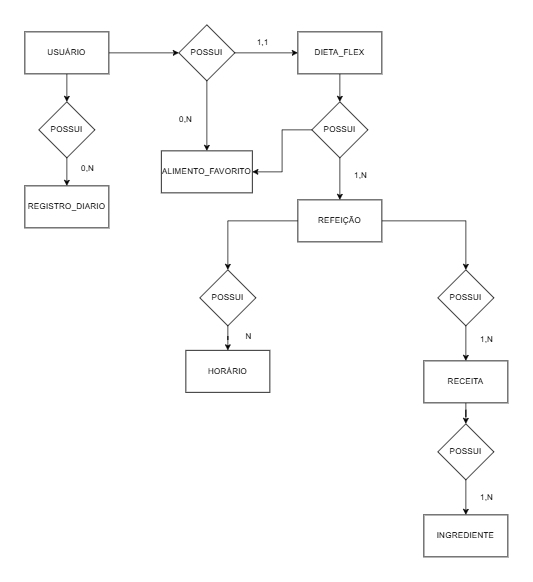

The diagram above was exported from draw.io. Its source (the exported page's mxGraphModel, read from the mxfile embedded in the PNG):
<mxGraphModel dx="1389" dy="591" grid="1" gridSize="10" guides="1" tooltips="1" connect="1" arrows="1" fold="1" page="1" pageScale="1" pageWidth="827" pageHeight="1169" math="0" shadow="0">
  <root>
    <mxCell id="0" />
    <mxCell id="1" parent="0" />
    <mxCell id="dwETVh7SWuO9GE1irC_u-4" value="" style="edgeStyle=orthogonalEdgeStyle;rounded=0;orthogonalLoop=1;jettySize=auto;html=1;" edge="1" parent="1" source="dwETVh7SWuO9GE1irC_u-1" target="dwETVh7SWuO9GE1irC_u-3">
      <mxGeometry relative="1" as="geometry" />
    </mxCell>
    <mxCell id="dwETVh7SWuO9GE1irC_u-29" value="" style="edgeStyle=orthogonalEdgeStyle;rounded=0;orthogonalLoop=1;jettySize=auto;html=1;" edge="1" parent="1" source="dwETVh7SWuO9GE1irC_u-1" target="dwETVh7SWuO9GE1irC_u-28">
      <mxGeometry relative="1" as="geometry" />
    </mxCell>
    <mxCell id="dwETVh7SWuO9GE1irC_u-1" value="USUÁRIO" style="rounded=0;whiteSpace=wrap;html=1;" vertex="1" parent="1">
      <mxGeometry x="90" y="100" width="120" height="60" as="geometry" />
    </mxCell>
    <mxCell id="dwETVh7SWuO9GE1irC_u-6" value="" style="edgeStyle=orthogonalEdgeStyle;rounded=0;orthogonalLoop=1;jettySize=auto;html=1;" edge="1" parent="1" source="dwETVh7SWuO9GE1irC_u-3" target="dwETVh7SWuO9GE1irC_u-5">
      <mxGeometry relative="1" as="geometry" />
    </mxCell>
    <mxCell id="dwETVh7SWuO9GE1irC_u-33" style="edgeStyle=orthogonalEdgeStyle;rounded=0;orthogonalLoop=1;jettySize=auto;html=1;entryX=0.5;entryY=0;entryDx=0;entryDy=0;" edge="1" parent="1" source="dwETVh7SWuO9GE1irC_u-3" target="dwETVh7SWuO9GE1irC_u-19">
      <mxGeometry relative="1" as="geometry" />
    </mxCell>
    <mxCell id="dwETVh7SWuO9GE1irC_u-3" value="POSSUI" style="rhombus;whiteSpace=wrap;html=1;rounded=0;" vertex="1" parent="1">
      <mxGeometry x="310" y="90" width="80" height="80" as="geometry" />
    </mxCell>
    <mxCell id="dwETVh7SWuO9GE1irC_u-32" value="" style="edgeStyle=orthogonalEdgeStyle;rounded=0;orthogonalLoop=1;jettySize=auto;html=1;" edge="1" parent="1" source="dwETVh7SWuO9GE1irC_u-5" target="dwETVh7SWuO9GE1irC_u-31">
      <mxGeometry relative="1" as="geometry" />
    </mxCell>
    <mxCell id="dwETVh7SWuO9GE1irC_u-5" value="DIETA_FLEX" style="whiteSpace=wrap;html=1;rounded=0;" vertex="1" parent="1">
      <mxGeometry x="480" y="100" width="120" height="60" as="geometry" />
    </mxCell>
    <mxCell id="dwETVh7SWuO9GE1irC_u-9" value="REGISTRO_DIARIO" style="whiteSpace=wrap;html=1;rounded=0;" vertex="1" parent="1">
      <mxGeometry x="90" y="320" width="120" height="60" as="geometry" />
    </mxCell>
    <mxCell id="dwETVh7SWuO9GE1irC_u-46" value="" style="edgeStyle=orthogonalEdgeStyle;rounded=0;orthogonalLoop=1;jettySize=auto;html=1;" edge="1" parent="1" source="dwETVh7SWuO9GE1irC_u-11" target="dwETVh7SWuO9GE1irC_u-45">
      <mxGeometry relative="1" as="geometry" />
    </mxCell>
    <mxCell id="dwETVh7SWuO9GE1irC_u-11" value="RECEITA" style="whiteSpace=wrap;html=1;rounded=0;" vertex="1" parent="1">
      <mxGeometry x="660" y="570" width="120" height="60" as="geometry" />
    </mxCell>
    <mxCell id="dwETVh7SWuO9GE1irC_u-19" value="ALIMENTO_FAVORITO" style="whiteSpace=wrap;html=1;rounded=0;" vertex="1" parent="1">
      <mxGeometry x="285" y="270" width="130" height="60" as="geometry" />
    </mxCell>
    <mxCell id="dwETVh7SWuO9GE1irC_u-25" value="INGREDIENTE" style="rounded=0;whiteSpace=wrap;html=1;" vertex="1" parent="1">
      <mxGeometry x="660" y="790" width="120" height="60" as="geometry" />
    </mxCell>
    <mxCell id="dwETVh7SWuO9GE1irC_u-38" value="" style="edgeStyle=orthogonalEdgeStyle;rounded=0;orthogonalLoop=1;jettySize=auto;html=1;" edge="1" parent="1" source="dwETVh7SWuO9GE1irC_u-26" target="dwETVh7SWuO9GE1irC_u-37">
      <mxGeometry relative="1" as="geometry" />
    </mxCell>
    <mxCell id="dwETVh7SWuO9GE1irC_u-41" value="" style="edgeStyle=orthogonalEdgeStyle;rounded=0;orthogonalLoop=1;jettySize=auto;html=1;" edge="1" parent="1" source="dwETVh7SWuO9GE1irC_u-26" target="dwETVh7SWuO9GE1irC_u-40">
      <mxGeometry relative="1" as="geometry" />
    </mxCell>
    <mxCell id="dwETVh7SWuO9GE1irC_u-26" value="REFEIÇÃO" style="rounded=0;whiteSpace=wrap;html=1;" vertex="1" parent="1">
      <mxGeometry x="480" y="340" width="120" height="60" as="geometry" />
    </mxCell>
    <mxCell id="dwETVh7SWuO9GE1irC_u-27" value="HORÁRIO" style="rounded=0;whiteSpace=wrap;html=1;" vertex="1" parent="1">
      <mxGeometry x="320" y="555" width="120" height="60" as="geometry" />
    </mxCell>
    <mxCell id="dwETVh7SWuO9GE1irC_u-30" style="edgeStyle=orthogonalEdgeStyle;rounded=0;orthogonalLoop=1;jettySize=auto;html=1;entryX=0.5;entryY=0;entryDx=0;entryDy=0;" edge="1" parent="1" source="dwETVh7SWuO9GE1irC_u-28" target="dwETVh7SWuO9GE1irC_u-9">
      <mxGeometry relative="1" as="geometry" />
    </mxCell>
    <mxCell id="dwETVh7SWuO9GE1irC_u-28" value="POSSUI" style="rhombus;whiteSpace=wrap;html=1;rounded=0;" vertex="1" parent="1">
      <mxGeometry x="110" y="200" width="80" height="80" as="geometry" />
    </mxCell>
    <mxCell id="dwETVh7SWuO9GE1irC_u-35" style="edgeStyle=orthogonalEdgeStyle;rounded=0;orthogonalLoop=1;jettySize=auto;html=1;entryX=1;entryY=0.5;entryDx=0;entryDy=0;" edge="1" parent="1" source="dwETVh7SWuO9GE1irC_u-31" target="dwETVh7SWuO9GE1irC_u-19">
      <mxGeometry relative="1" as="geometry" />
    </mxCell>
    <mxCell id="dwETVh7SWuO9GE1irC_u-36" style="edgeStyle=orthogonalEdgeStyle;rounded=0;orthogonalLoop=1;jettySize=auto;html=1;entryX=0.5;entryY=0;entryDx=0;entryDy=0;" edge="1" parent="1" source="dwETVh7SWuO9GE1irC_u-31" target="dwETVh7SWuO9GE1irC_u-26">
      <mxGeometry relative="1" as="geometry" />
    </mxCell>
    <mxCell id="dwETVh7SWuO9GE1irC_u-31" value="POSSUI" style="rhombus;whiteSpace=wrap;html=1;rounded=0;" vertex="1" parent="1">
      <mxGeometry x="500" y="200" width="80" height="80" as="geometry" />
    </mxCell>
    <mxCell id="dwETVh7SWuO9GE1irC_u-39" style="edgeStyle=orthogonalEdgeStyle;rounded=0;orthogonalLoop=1;jettySize=auto;html=1;entryX=0.5;entryY=0;entryDx=0;entryDy=0;" edge="1" parent="1" source="dwETVh7SWuO9GE1irC_u-37" target="dwETVh7SWuO9GE1irC_u-27">
      <mxGeometry relative="1" as="geometry" />
    </mxCell>
    <mxCell id="dwETVh7SWuO9GE1irC_u-37" value="POSSUI" style="rhombus;whiteSpace=wrap;html=1;rounded=0;" vertex="1" parent="1">
      <mxGeometry x="340" y="440" width="80" height="80" as="geometry" />
    </mxCell>
    <mxCell id="dwETVh7SWuO9GE1irC_u-42" style="edgeStyle=orthogonalEdgeStyle;rounded=0;orthogonalLoop=1;jettySize=auto;html=1;entryX=0.5;entryY=0;entryDx=0;entryDy=0;" edge="1" parent="1" source="dwETVh7SWuO9GE1irC_u-40" target="dwETVh7SWuO9GE1irC_u-11">
      <mxGeometry relative="1" as="geometry" />
    </mxCell>
    <mxCell id="dwETVh7SWuO9GE1irC_u-40" value="POSSUI" style="rhombus;whiteSpace=wrap;html=1;rounded=0;" vertex="1" parent="1">
      <mxGeometry x="680" y="440" width="80" height="80" as="geometry" />
    </mxCell>
    <mxCell id="dwETVh7SWuO9GE1irC_u-47" style="edgeStyle=orthogonalEdgeStyle;rounded=0;orthogonalLoop=1;jettySize=auto;html=1;entryX=0.5;entryY=0;entryDx=0;entryDy=0;" edge="1" parent="1" source="dwETVh7SWuO9GE1irC_u-45" target="dwETVh7SWuO9GE1irC_u-25">
      <mxGeometry relative="1" as="geometry" />
    </mxCell>
    <mxCell id="dwETVh7SWuO9GE1irC_u-45" value="POSSUI" style="rhombus;whiteSpace=wrap;html=1;rounded=0;" vertex="1" parent="1">
      <mxGeometry x="680" y="660" width="80" height="80" as="geometry" />
    </mxCell>
    <mxCell id="dwETVh7SWuO9GE1irC_u-48" value="0,N" style="text;html=1;whiteSpace=wrap;strokeColor=none;fillColor=none;align=center;verticalAlign=middle;rounded=0;" vertex="1" parent="1">
      <mxGeometry x="150" y="280" width="60" height="30" as="geometry" />
    </mxCell>
    <mxCell id="dwETVh7SWuO9GE1irC_u-49" value="1,1" style="text;html=1;whiteSpace=wrap;strokeColor=none;fillColor=none;align=center;verticalAlign=middle;rounded=0;" vertex="1" parent="1">
      <mxGeometry x="400" y="100" width="60" height="30" as="geometry" />
    </mxCell>
    <mxCell id="dwETVh7SWuO9GE1irC_u-50" value="0,N" style="text;html=1;whiteSpace=wrap;strokeColor=none;fillColor=none;align=center;verticalAlign=middle;rounded=0;" vertex="1" parent="1">
      <mxGeometry x="290" y="210" width="60" height="30" as="geometry" />
    </mxCell>
    <mxCell id="dwETVh7SWuO9GE1irC_u-51" value="1,N" style="text;html=1;whiteSpace=wrap;strokeColor=none;fillColor=none;align=center;verticalAlign=middle;rounded=0;" vertex="1" parent="1">
      <mxGeometry x="540" y="290" width="60" height="30" as="geometry" />
    </mxCell>
    <mxCell id="dwETVh7SWuO9GE1irC_u-52" value="N" style="text;html=1;whiteSpace=wrap;strokeColor=none;fillColor=none;align=center;verticalAlign=middle;rounded=0;" vertex="1" parent="1">
      <mxGeometry x="380" y="520" width="60" height="30" as="geometry" />
    </mxCell>
    <mxCell id="dwETVh7SWuO9GE1irC_u-53" value="1,N" style="text;html=1;whiteSpace=wrap;strokeColor=none;fillColor=none;align=center;verticalAlign=middle;rounded=0;" vertex="1" parent="1">
      <mxGeometry x="720" y="525" width="60" height="30" as="geometry" />
    </mxCell>
    <mxCell id="dwETVh7SWuO9GE1irC_u-54" value="1,N" style="text;html=1;whiteSpace=wrap;strokeColor=none;fillColor=none;align=center;verticalAlign=middle;rounded=0;" vertex="1" parent="1">
      <mxGeometry x="720" y="750" width="60" height="30" as="geometry" />
    </mxCell>
  </root>
</mxGraphModel>